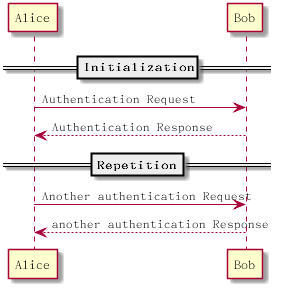

The diagram above was rendered by PlantUML. Its source (embedded in the PNG):
@startuml

== Initialization ==

Alice -> Bob : Authentication Request
Bob --> Alice : Authentication Response

== Repetition ==

Alice -> Bob : Another authentication Request
Alice <-- Bob : another authentication Response

@enduml